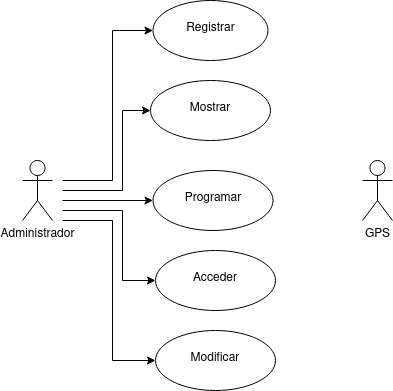

The diagram above was exported from draw.io. Its source (the exported page's mxGraphModel, read from the mxfile embedded in the PNG):
<mxGraphModel dx="583" dy="585" grid="1" gridSize="10" guides="1" tooltips="1" connect="1" arrows="1" fold="1" page="1" pageScale="1" pageWidth="827" pageHeight="1169" math="0" shadow="0">
  <root>
    <mxCell id="0" />
    <mxCell id="1" parent="0" />
    <mxCell id="lJ0ufBK2D8dl36WoE0eo-9" value="" style="edgeStyle=orthogonalEdgeStyle;rounded=0;orthogonalLoop=1;jettySize=auto;html=1;entryX=0;entryY=0.5;entryDx=0;entryDy=0;" edge="1" parent="1" target="lJ0ufBK2D8dl36WoE0eo-8">
      <mxGeometry relative="1" as="geometry">
        <mxPoint x="190" y="200" as="sourcePoint" />
        <Array as="points">
          <mxPoint x="240" y="200" />
          <mxPoint x="240" y="50" />
        </Array>
      </mxGeometry>
    </mxCell>
    <mxCell id="lJ0ufBK2D8dl36WoE0eo-1" value="&lt;div&gt;Administrador&lt;/div&gt;" style="shape=umlActor;verticalLabelPosition=bottom;verticalAlign=top;html=1;outlineConnect=0;" vertex="1" parent="1">
      <mxGeometry x="150" y="180" width="30" height="60" as="geometry" />
    </mxCell>
    <mxCell id="lJ0ufBK2D8dl36WoE0eo-7" value="GPS" style="shape=umlActor;verticalLabelPosition=bottom;verticalAlign=top;html=1;outlineConnect=0;" vertex="1" parent="1">
      <mxGeometry x="490" y="180" width="30" height="60" as="geometry" />
    </mxCell>
    <mxCell id="lJ0ufBK2D8dl36WoE0eo-8" value="&lt;br&gt;&lt;div&gt;Registrar&lt;/div&gt;" style="ellipse;whiteSpace=wrap;html=1;verticalAlign=top;" vertex="1" parent="1">
      <mxGeometry x="280.5" y="20" width="115" height="60" as="geometry" />
    </mxCell>
    <mxCell id="lJ0ufBK2D8dl36WoE0eo-10" value="&lt;div&gt;&lt;br&gt;&lt;/div&gt;&lt;div&gt;Programar&lt;/div&gt;" style="ellipse;whiteSpace=wrap;html=1;verticalAlign=top;" vertex="1" parent="1">
      <mxGeometry x="280.5" y="190" width="120" height="60" as="geometry" />
    </mxCell>
    <mxCell id="lJ0ufBK2D8dl36WoE0eo-11" value="" style="endArrow=classic;html=1;rounded=0;entryX=0;entryY=0.5;entryDx=0;entryDy=0;" edge="1" parent="1" target="lJ0ufBK2D8dl36WoE0eo-10">
      <mxGeometry width="50" height="50" relative="1" as="geometry">
        <mxPoint x="190" y="220" as="sourcePoint" />
        <mxPoint x="340" y="210" as="targetPoint" />
      </mxGeometry>
    </mxCell>
    <mxCell id="lJ0ufBK2D8dl36WoE0eo-13" value="&lt;div&gt;&lt;br&gt;&lt;/div&gt;&lt;div&gt;Acceder&lt;/div&gt;" style="ellipse;whiteSpace=wrap;html=1;verticalAlign=top;" vertex="1" parent="1">
      <mxGeometry x="283" y="270" width="120" height="60" as="geometry" />
    </mxCell>
    <mxCell id="lJ0ufBK2D8dl36WoE0eo-14" value="" style="edgeStyle=orthogonalEdgeStyle;rounded=0;orthogonalLoop=1;jettySize=auto;html=1;entryX=0;entryY=0.5;entryDx=0;entryDy=0;" edge="1" parent="1" target="lJ0ufBK2D8dl36WoE0eo-13">
      <mxGeometry relative="1" as="geometry">
        <mxPoint x="190" y="230" as="sourcePoint" />
        <mxPoint x="280.00000000000034" y="130" as="targetPoint" />
        <Array as="points">
          <mxPoint x="190" y="230" />
          <mxPoint x="250" y="230" />
          <mxPoint x="250" y="300" />
        </Array>
      </mxGeometry>
    </mxCell>
    <mxCell id="lJ0ufBK2D8dl36WoE0eo-15" value="&lt;div&gt;&lt;br&gt;&lt;/div&gt;&lt;div&gt;Modificar&lt;/div&gt;" style="ellipse;whiteSpace=wrap;html=1;verticalAlign=top;" vertex="1" parent="1">
      <mxGeometry x="283" y="350" width="120" height="60" as="geometry" />
    </mxCell>
    <mxCell id="lJ0ufBK2D8dl36WoE0eo-16" value="" style="edgeStyle=orthogonalEdgeStyle;rounded=0;orthogonalLoop=1;jettySize=auto;html=1;entryX=0;entryY=0.5;entryDx=0;entryDy=0;" edge="1" parent="1" target="lJ0ufBK2D8dl36WoE0eo-15">
      <mxGeometry relative="1" as="geometry">
        <mxPoint x="190" y="240" as="sourcePoint" />
        <mxPoint x="280" y="310" as="targetPoint" />
        <Array as="points">
          <mxPoint x="240" y="240" />
          <mxPoint x="240" y="380" />
        </Array>
      </mxGeometry>
    </mxCell>
    <mxCell id="lJ0ufBK2D8dl36WoE0eo-17" value="&lt;div&gt;&lt;br&gt;&lt;/div&gt;&lt;div&gt;Mostrar&lt;/div&gt;" style="ellipse;whiteSpace=wrap;html=1;verticalAlign=top;" vertex="1" parent="1">
      <mxGeometry x="278" y="100" width="120" height="60" as="geometry" />
    </mxCell>
    <mxCell id="lJ0ufBK2D8dl36WoE0eo-18" value="" style="edgeStyle=orthogonalEdgeStyle;rounded=0;orthogonalLoop=1;jettySize=auto;html=1;entryX=0;entryY=0.5;entryDx=0;entryDy=0;" edge="1" parent="1" target="lJ0ufBK2D8dl36WoE0eo-17">
      <mxGeometry relative="1" as="geometry">
        <mxPoint x="190" y="210" as="sourcePoint" />
        <mxPoint x="277.5" y="60" as="targetPoint" />
        <Array as="points">
          <mxPoint x="250" y="210" />
          <mxPoint x="250" y="130" />
        </Array>
      </mxGeometry>
    </mxCell>
  </root>
</mxGraphModel>